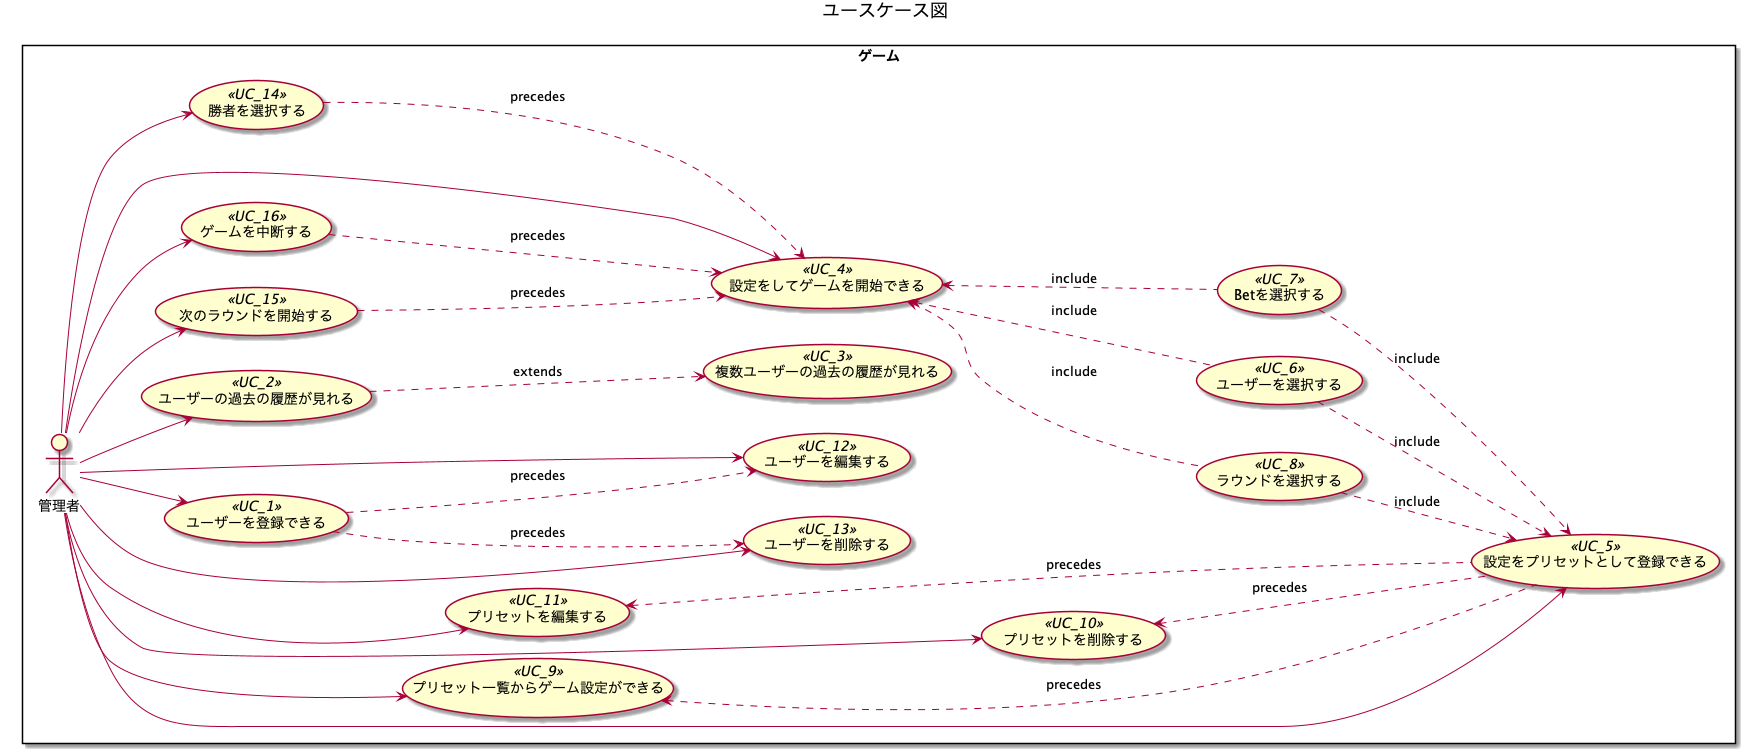

The diagram above was rendered by PlantUML. Its source (embedded in the PNG):
@startuml ユースケース

title ユースケース図
left to right direction

rectangle ゲーム {
  (ユーザーを登録できる) <<UC_1>> as UC_1
  (ユーザーを編集する) <<UC_12>> as UC_12
  (ユーザーを削除する) <<UC_13>> as UC_13
  (ユーザーの過去の履歴が見れる) <<UC_2>> as UC_2
  (複数ユーザーの過去の履歴が見れる) <<UC_3>> as UC_3
  (設定をしてゲームを開始できる) <<UC_4>> as UC_4
  (設定をプリセットとして登録できる) <<UC_5>> as UC_5
  (プリセット一覧からゲーム設定ができる) <<UC_9>> as UC_9
  (プリセットを削除する) <<UC_10>> as UC_10
  (プリセットを編集する) <<UC_11>> as UC_11
  (ユーザーを選択する) <<UC_6>> as UC_6
  (Betを選択する) <<UC_7>> as UC_7
  (ラウンドを選択する) <<UC_8>> as UC_8
  (勝者を選択する) <<UC_14>> as UC_14
  (次のラウンドを開始する) <<UC_15>> as UC_15
  (ゲームを中断する) <<UC_16>> as UC_16

  管理者 --> UC_1
  管理者 --> UC_12
  管理者 --> UC_13
  管理者 --> UC_2
  管理者 --> UC_4
  管理者 -> UC_5
  管理者 --> UC_9
  管理者 --> UC_10
  管理者 --> UC_11
  管理者 --> UC_14
  管理者 --> UC_15
  管理者 --> UC_16

  UC_1 ..> UC_12: precedes
  UC_1 ..> UC_13: precedes
  UC_2 ..> UC_3: extends
  UC_6 .up.> UC_4: include
  UC_7 .up.> UC_4: include
  UC_8 .up.> UC_4: include
  UC_6 .down.> UC_5: include
  UC_7 .down.> UC_5: include
  UC_8 .down.> UC_5: include
  UC_5 .up.> UC_11: precedes
  UC_5 .up.> UC_10: precedes
  UC_5 .up.> UC_9: precedes
  UC_14 ..> UC_4: precedes
  UC_15 ..> UC_4: precedes
  UC_16 ..> UC_4: precedes
}

@enduml